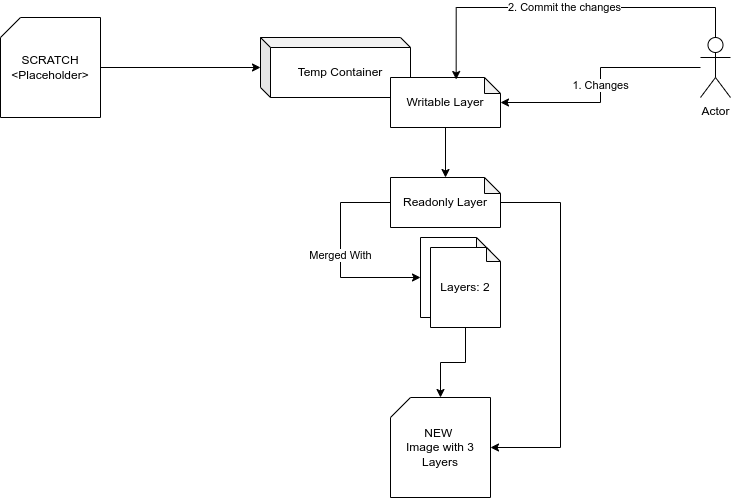

The diagram above was exported from draw.io. Its source (the exported page's mxGraphModel, read from the mxfile embedded in the PNG):
<mxGraphModel dx="1294" dy="696" grid="1" gridSize="10" guides="1" tooltips="1" connect="1" arrows="1" fold="1" page="1" pageScale="1" pageWidth="827" pageHeight="1169" math="0" shadow="0">
  <root>
    <mxCell id="Hmj4FW9obV2zI7uxl0KU-0" />
    <mxCell id="Hmj4FW9obV2zI7uxl0KU-1" parent="Hmj4FW9obV2zI7uxl0KU-0" />
    <mxCell id="Hmj4FW9obV2zI7uxl0KU-2" value="Temp Container" style="shape=cube;whiteSpace=wrap;html=1;boundedLbl=1;backgroundOutline=1;darkOpacity=0.05;darkOpacity2=0.1;size=10;" vertex="1" parent="Hmj4FW9obV2zI7uxl0KU-1">
      <mxGeometry x="310" y="50" width="150" height="60" as="geometry" />
    </mxCell>
    <mxCell id="Hmj4FW9obV2zI7uxl0KU-3" style="edgeStyle=orthogonalEdgeStyle;rounded=0;orthogonalLoop=1;jettySize=auto;html=1;" edge="1" parent="Hmj4FW9obV2zI7uxl0KU-1" source="Hmj4FW9obV2zI7uxl0KU-4" target="Hmj4FW9obV2zI7uxl0KU-2">
      <mxGeometry relative="1" as="geometry" />
    </mxCell>
    <mxCell id="Hmj4FW9obV2zI7uxl0KU-4" value="SCRATCH&lt;br&gt;&amp;lt;Placeholder&amp;gt;" style="shape=card;whiteSpace=wrap;html=1;size=20;" vertex="1" parent="Hmj4FW9obV2zI7uxl0KU-1">
      <mxGeometry x="50" y="30" width="100" height="100" as="geometry" />
    </mxCell>
    <mxCell id="Hmj4FW9obV2zI7uxl0KU-7" value="" style="edgeStyle=orthogonalEdgeStyle;rounded=0;orthogonalLoop=1;jettySize=auto;html=1;" edge="1" parent="Hmj4FW9obV2zI7uxl0KU-1" source="Hmj4FW9obV2zI7uxl0KU-8" target="Hmj4FW9obV2zI7uxl0KU-14">
      <mxGeometry relative="1" as="geometry" />
    </mxCell>
    <mxCell id="Hmj4FW9obV2zI7uxl0KU-8" value="Writable Layer" style="shape=note;whiteSpace=wrap;html=1;backgroundOutline=1;darkOpacity=0.05;size=16;" vertex="1" parent="Hmj4FW9obV2zI7uxl0KU-1">
      <mxGeometry x="440" y="90" width="110" height="50" as="geometry" />
    </mxCell>
    <mxCell id="Hmj4FW9obV2zI7uxl0KU-9" value="1. Changes" style="edgeStyle=orthogonalEdgeStyle;rounded=0;orthogonalLoop=1;jettySize=auto;html=1;" edge="1" parent="Hmj4FW9obV2zI7uxl0KU-1" source="Hmj4FW9obV2zI7uxl0KU-11" target="Hmj4FW9obV2zI7uxl0KU-8">
      <mxGeometry relative="1" as="geometry" />
    </mxCell>
    <mxCell id="Hmj4FW9obV2zI7uxl0KU-10" value="2. Commit the changes" style="edgeStyle=orthogonalEdgeStyle;rounded=0;orthogonalLoop=1;jettySize=auto;html=1;entryX=0.597;entryY=0.04;entryDx=0;entryDy=0;entryPerimeter=0;" edge="1" parent="Hmj4FW9obV2zI7uxl0KU-1" source="Hmj4FW9obV2zI7uxl0KU-11" target="Hmj4FW9obV2zI7uxl0KU-8">
      <mxGeometry relative="1" as="geometry">
        <Array as="points">
          <mxPoint x="765" y="20" />
          <mxPoint x="506" y="20" />
        </Array>
      </mxGeometry>
    </mxCell>
    <mxCell id="Hmj4FW9obV2zI7uxl0KU-11" value="Actor" style="shape=umlActor;verticalLabelPosition=bottom;verticalAlign=top;html=1;outlineConnect=0;" vertex="1" parent="Hmj4FW9obV2zI7uxl0KU-1">
      <mxGeometry x="750" y="50" width="30" height="60" as="geometry" />
    </mxCell>
    <mxCell id="Hmj4FW9obV2zI7uxl0KU-12" value="Merged With" style="edgeStyle=orthogonalEdgeStyle;rounded=0;orthogonalLoop=1;jettySize=auto;html=1;entryX=0;entryY=0.5;entryDx=0;entryDy=0;entryPerimeter=0;" edge="1" parent="Hmj4FW9obV2zI7uxl0KU-1" source="Hmj4FW9obV2zI7uxl0KU-14" target="Hmj4FW9obV2zI7uxl0KU-15">
      <mxGeometry relative="1" as="geometry">
        <Array as="points">
          <mxPoint x="390" y="215" />
          <mxPoint x="390" y="290" />
        </Array>
      </mxGeometry>
    </mxCell>
    <mxCell id="Hmj4FW9obV2zI7uxl0KU-13" style="edgeStyle=orthogonalEdgeStyle;rounded=0;orthogonalLoop=1;jettySize=auto;html=1;entryX=1;entryY=0.5;entryDx=0;entryDy=0;entryPerimeter=0;" edge="1" parent="Hmj4FW9obV2zI7uxl0KU-1" source="Hmj4FW9obV2zI7uxl0KU-14" target="Hmj4FW9obV2zI7uxl0KU-18">
      <mxGeometry relative="1" as="geometry">
        <Array as="points">
          <mxPoint x="610" y="215" />
          <mxPoint x="610" y="460" />
        </Array>
      </mxGeometry>
    </mxCell>
    <mxCell id="Hmj4FW9obV2zI7uxl0KU-14" value="Readonly Layer" style="shape=note;whiteSpace=wrap;html=1;backgroundOutline=1;darkOpacity=0.05;size=16;" vertex="1" parent="Hmj4FW9obV2zI7uxl0KU-1">
      <mxGeometry x="440" y="190" width="110" height="50" as="geometry" />
    </mxCell>
    <mxCell id="Hmj4FW9obV2zI7uxl0KU-15" value="" style="shape=note;whiteSpace=wrap;html=1;backgroundOutline=1;darkOpacity=0.05;size=14;" vertex="1" parent="Hmj4FW9obV2zI7uxl0KU-1">
      <mxGeometry x="470" y="250" width="70" height="80" as="geometry" />
    </mxCell>
    <mxCell id="Hmj4FW9obV2zI7uxl0KU-16" style="edgeStyle=orthogonalEdgeStyle;rounded=0;orthogonalLoop=1;jettySize=auto;html=1;entryX=0.5;entryY=0;entryDx=0;entryDy=0;entryPerimeter=0;" edge="1" parent="Hmj4FW9obV2zI7uxl0KU-1" source="Hmj4FW9obV2zI7uxl0KU-17" target="Hmj4FW9obV2zI7uxl0KU-18">
      <mxGeometry relative="1" as="geometry" />
    </mxCell>
    <mxCell id="Hmj4FW9obV2zI7uxl0KU-17" value="Layers: 2" style="shape=note;whiteSpace=wrap;html=1;backgroundOutline=1;darkOpacity=0.05;size=14;" vertex="1" parent="Hmj4FW9obV2zI7uxl0KU-1">
      <mxGeometry x="480" y="260" width="70" height="80" as="geometry" />
    </mxCell>
    <mxCell id="Hmj4FW9obV2zI7uxl0KU-18" value="NEW&amp;nbsp;&lt;br&gt;Image with 3 Layers" style="shape=card;whiteSpace=wrap;html=1;size=20;" vertex="1" parent="Hmj4FW9obV2zI7uxl0KU-1">
      <mxGeometry x="440" y="410" width="100" height="100" as="geometry" />
    </mxCell>
  </root>
</mxGraphModel>